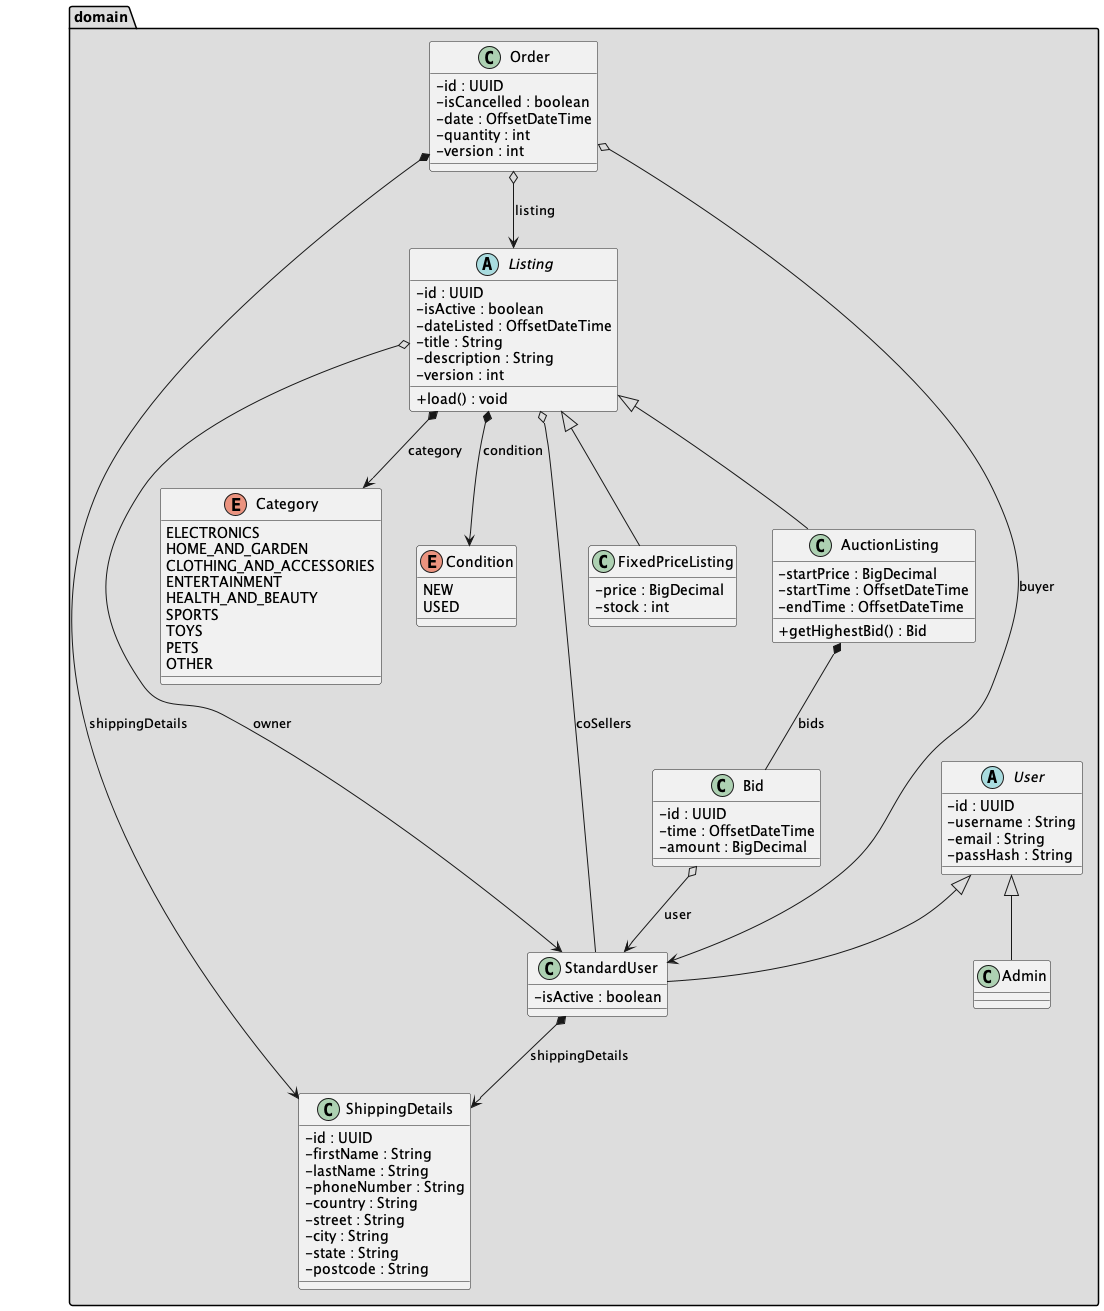

The diagram above was rendered by PlantUML. Its source (embedded in the PNG):
@startuml class-diagram-domain
skinparam classAttributeIconSize 0

package domain #DDDDDD {
    User <|-- Admin
    User <|-- StandardUser
    StandardUser *--> ShippingDetails : shippingDetails
    Listing *--> Category : category
    Listing *--> Condition : condition
    Listing o--> StandardUser : owner
    Listing o-- StandardUser : coSellers
    Listing <|-- AuctionListing 
    Listing <|-- FixedPriceListing
    AuctionListing *-- Bid : bids
    Bid o--> StandardUser : user
    Order o--> StandardUser : buyer
    Order o--> Listing : listing
    Order *--> ShippingDetails : shippingDetails
}

abstract class User {
    - id : UUID
    - username : String
    - email : String
    - passHash : String
}

class Admin {
}

class StandardUser {
    - isActive : boolean
}

class ShippingDetails {
    - id : UUID
    - firstName : String
    - lastName : String
    - phoneNumber : String
    - country : String
    - street : String
    - city : String
    - state : String
    - postcode : String
}

abstract class Listing {
    - id : UUID
    - isActive : boolean
    - dateListed : OffsetDateTime
    - title : String
    - description : String
    - version : int
    + load() : void
}

class AuctionListing {
    - startPrice : BigDecimal
    - startTime : OffsetDateTime
    - endTime : OffsetDateTime
    + getHighestBid() : Bid
}

class FixedPriceListing {
    - price : BigDecimal
    - stock : int
}

enum Category {
    ELECTRONICS
    HOME_AND_GARDEN
    CLOTHING_AND_ACCESSORIES
    ENTERTAINMENT
    HEALTH_AND_BEAUTY
    SPORTS
    TOYS
    PETS
    OTHER
}

enum Condition {
    NEW
    USED
}

class Bid {
    - id : UUID
    - time : OffsetDateTime
    - amount : BigDecimal
}

class Order {
    - id : UUID
    - isCancelled : boolean
    - date : OffsetDateTime
    - quantity : int
    - version : int
}

@enduml